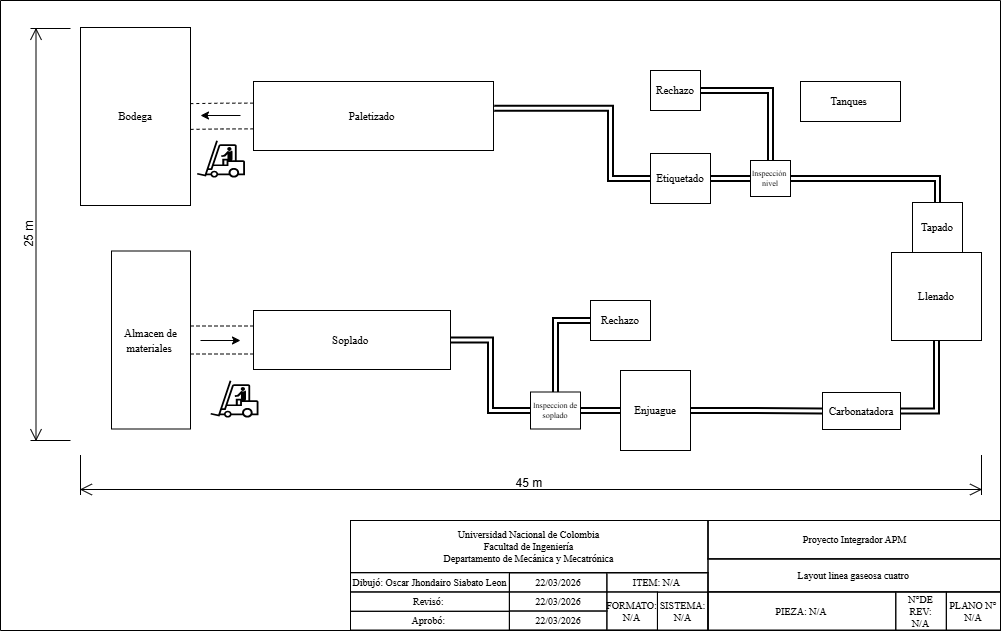

The diagram above was exported from draw.io. Its source (the exported page's mxGraphModel, read from the mxfile embedded in the PNG):
<mxGraphModel dx="419" dy="664" grid="1" gridSize="10" guides="1" tooltips="1" connect="1" arrows="1" fold="1" page="1" pageScale="1" pageWidth="827" pageHeight="1169" math="0" shadow="0">
  <root>
    <mxCell id="0" />
    <mxCell id="1" parent="0" />
    <mxCell id="mif8Gjw7OyrXb3EcMvxp-43" connectable="0" parent="1" style="group;fontFamily=Times New Roman;fontSize=8;strokeWidth=1;strokeColor=default;" value="" vertex="1">
      <mxGeometry height="110" width="650" x="1370" y="650" as="geometry" />
    </mxCell>
    <mxCell id="mif8Gjw7OyrXb3EcMvxp-44" parent="mif8Gjw7OyrXb3EcMvxp-43" style="rounded=0;whiteSpace=wrap;html=1;fillColor=none;strokeWidth=1;fontFamily=Times New Roman;fontSize=10;strokeColor=default;" value="" vertex="1">
      <mxGeometry height="109.72568578553616" width="650" as="geometry" />
    </mxCell>
    <mxCell id="mif8Gjw7OyrXb3EcMvxp-45" parent="mif8Gjw7OyrXb3EcMvxp-43" style="rounded=0;whiteSpace=wrap;html=1;fillColor=none;strokeWidth=1;fontFamily=Times New Roman;fontSize=10;strokeColor=default;" value="" vertex="1">
      <mxGeometry height="38.403990024937656" width="292.5" x="357.5" as="geometry" />
    </mxCell>
    <mxCell id="mif8Gjw7OyrXb3EcMvxp-46" parent="mif8Gjw7OyrXb3EcMvxp-43" style="rounded=0;whiteSpace=wrap;html=1;fillColor=none;strokeWidth=1;fontFamily=Times New Roman;fontSize=10;strokeColor=default;" value="" vertex="1">
      <mxGeometry height="57.60598503740649" width="357.5" y="52.11970074812968" as="geometry" />
    </mxCell>
    <mxCell id="mif8Gjw7OyrXb3EcMvxp-47" parent="mif8Gjw7OyrXb3EcMvxp-43" style="rounded=0;whiteSpace=wrap;html=1;fillColor=none;strokeWidth=1;fontFamily=Times New Roman;fontSize=10;strokeColor=default;" value="" vertex="1">
      <mxGeometry height="38.403990024937656" width="292.5" x="357.5" y="71.32169576059853" as="geometry" />
    </mxCell>
    <mxCell id="mif8Gjw7OyrXb3EcMvxp-48" parent="mif8Gjw7OyrXb3EcMvxp-43" style="rounded=0;whiteSpace=wrap;html=1;fillColor=none;strokeWidth=1;fontSize=10;fontFamily=Times New Roman;strokeColor=default;" value="Dibujó: Oscar Jhondairo Siabato Leon" vertex="1">
      <mxGeometry height="19.201995012468828" width="158.8888888888889" y="52.11970074812968" as="geometry" />
    </mxCell>
    <mxCell id="mif8Gjw7OyrXb3EcMvxp-49" parent="mif8Gjw7OyrXb3EcMvxp-43" style="rounded=0;whiteSpace=wrap;html=1;fillColor=none;strokeWidth=1;fontFamily=Times New Roman;fontSize=10;strokeColor=default;" value="Layout linea gaseosa cuatro&amp;nbsp;" vertex="1">
      <mxGeometry height="32.917705735660846" width="292.5" x="357.5" y="38.403990024937656" as="geometry" />
    </mxCell>
    <mxCell id="mif8Gjw7OyrXb3EcMvxp-50" parent="mif8Gjw7OyrXb3EcMvxp-43" style="rounded=0;whiteSpace=wrap;html=1;fillColor=none;strokeWidth=1;fontFamily=Times New Roman;fontSize=10;strokeColor=default;" value="&lt;font&gt;Universidad Nacional de Colombia&lt;br&gt;&lt;/font&gt;Facultad de Ingeniería&lt;br&gt;Departamento de Mecánica y Mecatrónica" vertex="1">
      <mxGeometry height="52.11970074812968" width="357.5" as="geometry" />
    </mxCell>
    <mxCell id="mif8Gjw7OyrXb3EcMvxp-51" parent="mif8Gjw7OyrXb3EcMvxp-43" style="rounded=0;whiteSpace=wrap;html=1;fillColor=none;strokeWidth=1;fontFamily=Times New Roman;fontSize=10;strokeColor=default;" value="Revisó:&amp;nbsp;" vertex="1">
      <mxGeometry height="19.201995012468828" width="158.8888888888889" y="71.59600997506234" as="geometry" />
    </mxCell>
    <mxCell id="mif8Gjw7OyrXb3EcMvxp-52" parent="mif8Gjw7OyrXb3EcMvxp-43" style="rounded=0;whiteSpace=wrap;html=1;fillColor=none;strokeWidth=1;fontFamily=Times New Roman;fontSize=10;strokeColor=default;" value="Aprobó:&amp;nbsp;" vertex="1">
      <mxGeometry height="19.201995012468828" width="158.8888888888889" y="90.79800498753119" as="geometry" />
    </mxCell>
    <mxCell id="mif8Gjw7OyrXb3EcMvxp-53" parent="mif8Gjw7OyrXb3EcMvxp-43" style="rounded=0;whiteSpace=wrap;html=1;fillColor=none;strokeWidth=1;fontFamily=Times New Roman;fontSize=10;strokeColor=default;" value="22/03/2026" vertex="1">
      <mxGeometry height="19.201995012468828" width="97.5" x="158.8888888888889" y="52.39401496259352" as="geometry" />
    </mxCell>
    <mxCell id="mif8Gjw7OyrXb3EcMvxp-54" parent="mif8Gjw7OyrXb3EcMvxp-43" style="rounded=0;whiteSpace=wrap;html=1;fillColor=none;strokeWidth=1;fontFamily=Times New Roman;fontSize=10;strokeColor=default;" value="22/03/2026" vertex="1">
      <mxGeometry height="19.201995012468828" width="97.5" x="158.8888888888889" y="71.32169576059853" as="geometry" />
    </mxCell>
    <mxCell id="mif8Gjw7OyrXb3EcMvxp-55" parent="mif8Gjw7OyrXb3EcMvxp-43" style="rounded=0;whiteSpace=wrap;html=1;fillColor=none;strokeWidth=1;fontFamily=Times New Roman;fontSize=10;strokeColor=default;" value="22/03/2026" vertex="1">
      <mxGeometry height="19.201995012468828" width="97.5" x="158.8888888888889" y="90.52369077306732" as="geometry" />
    </mxCell>
    <mxCell id="mif8Gjw7OyrXb3EcMvxp-56" parent="mif8Gjw7OyrXb3EcMvxp-43" style="rounded=0;whiteSpace=wrap;html=1;fillColor=none;strokeWidth=1;fontSize=10;fontFamily=Times New Roman;strokeColor=default;" value="Proyecto Integrador APM" vertex="1">
      <mxGeometry height="38.403990024937656" width="292.5" x="357.5" as="geometry" />
    </mxCell>
    <mxCell id="mif8Gjw7OyrXb3EcMvxp-57" parent="mif8Gjw7OyrXb3EcMvxp-43" style="rounded=0;whiteSpace=wrap;html=1;fillColor=none;strokeWidth=1;fontFamily=Times New Roman;fontSize=10;strokeColor=default;" value="PIEZA: N/A" vertex="1">
      <mxGeometry height="38.403990024937656" width="187.77777777777774" x="357.5" y="71.59600997506234" as="geometry" />
    </mxCell>
    <mxCell id="mif8Gjw7OyrXb3EcMvxp-58" parent="mif8Gjw7OyrXb3EcMvxp-43" style="rounded=0;whiteSpace=wrap;html=1;fillColor=none;strokeWidth=1;fontFamily=Times New Roman;fontSize=10;strokeColor=default;" value="N°DE REV:&lt;br&gt;N/A" vertex="1">
      <mxGeometry height="38.403990024937656" width="50.55555555555557" x="545.2777777777778" y="71.59600997506234" as="geometry" />
    </mxCell>
    <mxCell id="mif8Gjw7OyrXb3EcMvxp-59" parent="mif8Gjw7OyrXb3EcMvxp-43" style="rounded=0;whiteSpace=wrap;html=1;fillColor=none;strokeWidth=1;fontFamily=Times New Roman;fontSize=10;strokeColor=default;" value="PLANO N°&lt;br&gt;N/A" vertex="1">
      <mxGeometry height="38.403990024937656" width="54.16666666666664" x="595.8333333333333" y="71.59600997506234" as="geometry" />
    </mxCell>
    <mxCell id="mif8Gjw7OyrXb3EcMvxp-60" parent="mif8Gjw7OyrXb3EcMvxp-43" style="rounded=0;whiteSpace=wrap;html=1;fillColor=none;strokeWidth=1;fontFamily=Times New Roman;fontSize=10;strokeColor=default;" value="ITEM: N/A" vertex="1">
      <mxGeometry height="19.201995012468828" width="101.11111111111114" x="256.38888888888886" y="52.39401496259352" as="geometry" />
    </mxCell>
    <mxCell id="mif8Gjw7OyrXb3EcMvxp-61" parent="mif8Gjw7OyrXb3EcMvxp-43" style="rounded=0;whiteSpace=wrap;html=1;fillColor=none;strokeWidth=1;fontFamily=Times New Roman;fontSize=10;strokeColor=default;" value="FORMATO:&lt;br&gt;N/A" vertex="1">
      <mxGeometry height="38.403990024937656" width="50.55555555555557" x="256.38888888888886" y="71.32169576059853" as="geometry" />
    </mxCell>
    <mxCell id="mif8Gjw7OyrXb3EcMvxp-62" parent="mif8Gjw7OyrXb3EcMvxp-43" style="rounded=0;whiteSpace=wrap;html=1;fillColor=none;strokeWidth=1;fontFamily=Times New Roman;fontSize=10;strokeColor=default;" value="SISTEMA:&lt;br&gt;N/A" vertex="1">
      <mxGeometry height="38.403990024937656" width="50.55555555555557" x="306.9444444444445" y="71.59600997506234" as="geometry" />
    </mxCell>
    <mxCell id="mif8Gjw7OyrXb3EcMvxp-63" edge="1" parent="mif8Gjw7OyrXb3EcMvxp-43" source="mif8Gjw7OyrXb3EcMvxp-52" style="edgeStyle=orthogonalEdgeStyle;rounded=0;orthogonalLoop=1;jettySize=auto;html=1;exitX=0;exitY=1;exitDx=0;exitDy=0;endArrow=none;endFill=0;">
      <mxGeometry relative="1" as="geometry">
        <Array as="points">
          <mxPoint x="-350" y="110" />
          <mxPoint x="-350" y="-520" />
          <mxPoint x="650" y="-520" />
        </Array>
        <mxPoint x="650" as="targetPoint" />
      </mxGeometry>
    </mxCell>
    <mxCell id="mif8Gjw7OyrXb3EcMvxp-68" parent="1" style="shape=dimension;whiteSpace=wrap;html=1;align=center;points=[];verticalAlign=bottom;spacingBottom=3;labelBackgroundColor=none;" value="45 m&amp;nbsp;" vertex="1">
      <mxGeometry height="40" width="901" x="1100" y="584.5" as="geometry" />
    </mxCell>
    <mxCell id="mif8Gjw7OyrXb3EcMvxp-69" parent="1" style="shape=dimension;direction=south;whiteSpace=wrap;html=1;align=center;points=[];verticalAlign=top;labelBackgroundColor=none;horizontal=0;spacingTop=-15;" value="25 m" vertex="1">
      <mxGeometry height="412" width="40" x="1050" y="158" as="geometry" />
    </mxCell>
    <mxCell id="Is4TRu_6SEYr_qfP9n3a-5" parent="1" style="rounded=0;whiteSpace=wrap;html=1;fontFamily=Times New Roman;" value="&lt;font style=&quot;font-size: 11px;&quot;&gt;Bodega&lt;/font&gt;" vertex="1">
      <mxGeometry height="178" width="110" x="1100" y="157" as="geometry" />
    </mxCell>
    <mxCell id="Is4TRu_6SEYr_qfP9n3a-30" edge="1" parent="1" source="Is4TRu_6SEYr_qfP9n3a-6" style="edgeStyle=orthogonalEdgeStyle;rounded=0;orthogonalLoop=1;jettySize=auto;html=1;exitX=0;exitY=0.5;exitDx=0;exitDy=0;shape=link;strokeWidth=1;dashed=1;width=25.757575757575758;" target="Is4TRu_6SEYr_qfP9n3a-5">
      <mxGeometry relative="1" as="geometry" />
    </mxCell>
    <mxCell id="Is4TRu_6SEYr_qfP9n3a-6" parent="1" style="rounded=0;whiteSpace=wrap;html=1;fontFamily=Times New Roman;" value="&lt;font style=&quot;font-size: 11px;&quot;&gt;Paletizado&amp;nbsp;&lt;/font&gt;" vertex="1">
      <mxGeometry height="69" width="240" x="1273" y="211" as="geometry" />
    </mxCell>
    <mxCell id="Is4TRu_6SEYr_qfP9n3a-7" parent="1" style="rounded=0;whiteSpace=wrap;html=1;fontFamily=Times New Roman;" value="&lt;font style=&quot;font-size: 11px;&quot;&gt;Etiquetado&lt;/font&gt;" vertex="1">
      <mxGeometry height="50" width="60" x="1670" y="283" as="geometry" />
    </mxCell>
    <mxCell id="Is4TRu_6SEYr_qfP9n3a-27" edge="1" parent="1" source="Is4TRu_6SEYr_qfP9n3a-8" style="edgeStyle=orthogonalEdgeStyle;rounded=0;orthogonalLoop=1;jettySize=auto;html=1;exitX=0;exitY=0.5;exitDx=0;exitDy=0;entryX=1;entryY=0.5;entryDx=0;entryDy=0;shape=link;strokeWidth=2;" target="Is4TRu_6SEYr_qfP9n3a-7">
      <mxGeometry relative="1" as="geometry" />
    </mxCell>
    <mxCell id="Is4TRu_6SEYr_qfP9n3a-28" edge="1" parent="1" source="Is4TRu_6SEYr_qfP9n3a-8" style="edgeStyle=orthogonalEdgeStyle;rounded=0;orthogonalLoop=1;jettySize=auto;html=1;exitX=0.5;exitY=0;exitDx=0;exitDy=0;entryX=1;entryY=0.5;entryDx=0;entryDy=0;shape=link;strokeWidth=2;" target="Is4TRu_6SEYr_qfP9n3a-9">
      <mxGeometry relative="1" as="geometry" />
    </mxCell>
    <mxCell id="Is4TRu_6SEYr_qfP9n3a-8" parent="1" style="rounded=0;whiteSpace=wrap;html=1;fontFamily=Times New Roman;fontSize=8;" value="&lt;font&gt;Inspección&amp;nbsp; nivel&lt;/font&gt;" vertex="1">
      <mxGeometry height="36" width="40" x="1770" y="290" as="geometry" />
    </mxCell>
    <mxCell id="Is4TRu_6SEYr_qfP9n3a-9" parent="1" style="rounded=0;whiteSpace=wrap;html=1;fontFamily=Times New Roman;" value="&lt;font style=&quot;font-size: 11px;&quot;&gt;Rechazo&lt;/font&gt;" vertex="1">
      <mxGeometry height="40" width="50" x="1670" y="200" as="geometry" />
    </mxCell>
    <mxCell id="Is4TRu_6SEYr_qfP9n3a-25" edge="1" parent="1" source="Is4TRu_6SEYr_qfP9n3a-10" style="edgeStyle=orthogonalEdgeStyle;rounded=0;orthogonalLoop=1;jettySize=auto;html=1;exitX=1;exitY=0.5;exitDx=0;exitDy=0;entryX=0.5;entryY=1;entryDx=0;entryDy=0;shape=link;strokeWidth=2;" target="Is4TRu_6SEYr_qfP9n3a-12">
      <mxGeometry relative="1" as="geometry" />
    </mxCell>
    <mxCell id="Is4TRu_6SEYr_qfP9n3a-10" parent="1" style="rounded=0;whiteSpace=wrap;html=1;fontFamily=Times New Roman;" value="&lt;font style=&quot;font-size: 11px;&quot;&gt;Carbonatadora&lt;/font&gt;" vertex="1">
      <mxGeometry height="37" width="78" x="1842" y="522" as="geometry" />
    </mxCell>
    <mxCell id="Is4TRu_6SEYr_qfP9n3a-26" edge="1" parent="1" source="Is4TRu_6SEYr_qfP9n3a-11" style="edgeStyle=orthogonalEdgeStyle;rounded=0;orthogonalLoop=1;jettySize=auto;html=1;exitX=0.5;exitY=0;exitDx=0;exitDy=0;entryX=1;entryY=0.5;entryDx=0;entryDy=0;shape=link;strokeWidth=2;" target="Is4TRu_6SEYr_qfP9n3a-8">
      <mxGeometry relative="1" as="geometry" />
    </mxCell>
    <mxCell id="Is4TRu_6SEYr_qfP9n3a-11" parent="1" style="rounded=0;whiteSpace=wrap;html=1;fontFamily=Times New Roman;" value="&lt;span style=&quot;font-size: 11px;&quot;&gt;Tapado&lt;/span&gt;" vertex="1">
      <mxGeometry height="50" width="50" x="1932" y="332" as="geometry" />
    </mxCell>
    <mxCell id="Is4TRu_6SEYr_qfP9n3a-12" parent="1" style="rounded=0;whiteSpace=wrap;html=1;fontFamily=Times New Roman;" value="&lt;span style=&quot;font-size: 11px;&quot;&gt;Llenado&lt;/span&gt;" vertex="1">
      <mxGeometry height="88" width="90" x="1911" y="382" as="geometry" />
    </mxCell>
    <mxCell id="Is4TRu_6SEYr_qfP9n3a-13" parent="1" style="rounded=0;whiteSpace=wrap;html=1;fontFamily=Times New Roman;" value="&lt;font style=&quot;font-size: 11px;&quot;&gt;Tanques&amp;nbsp;&lt;/font&gt;" vertex="1">
      <mxGeometry height="40" width="100" x="1820" y="211" as="geometry" />
    </mxCell>
    <mxCell id="Is4TRu_6SEYr_qfP9n3a-24" edge="1" parent="1" source="Is4TRu_6SEYr_qfP9n3a-15" style="edgeStyle=orthogonalEdgeStyle;rounded=0;orthogonalLoop=1;jettySize=auto;html=1;exitX=1;exitY=0.5;exitDx=0;exitDy=0;entryX=0;entryY=0.5;entryDx=0;entryDy=0;shape=link;strokeWidth=2;" target="Is4TRu_6SEYr_qfP9n3a-10">
      <mxGeometry relative="1" as="geometry" />
    </mxCell>
    <mxCell id="Is4TRu_6SEYr_qfP9n3a-15" parent="1" style="rounded=0;whiteSpace=wrap;html=1;fontFamily=Times New Roman;" value="&lt;font style=&quot;font-size: 11px;&quot;&gt;Enjuague&lt;/font&gt;" vertex="1">
      <mxGeometry height="80" width="70" x="1640" y="500" as="geometry" />
    </mxCell>
    <mxCell id="Is4TRu_6SEYr_qfP9n3a-22" edge="1" parent="1" source="Is4TRu_6SEYr_qfP9n3a-16" style="edgeStyle=orthogonalEdgeStyle;rounded=0;orthogonalLoop=1;jettySize=auto;html=1;exitX=0.5;exitY=0;exitDx=0;exitDy=0;entryX=0;entryY=0.5;entryDx=0;entryDy=0;shape=link;strokeWidth=2;" target="Is4TRu_6SEYr_qfP9n3a-17">
      <mxGeometry relative="1" as="geometry" />
    </mxCell>
    <mxCell id="Is4TRu_6SEYr_qfP9n3a-23" edge="1" parent="1" source="Is4TRu_6SEYr_qfP9n3a-16" style="edgeStyle=orthogonalEdgeStyle;rounded=0;orthogonalLoop=1;jettySize=auto;html=1;exitX=1;exitY=0.5;exitDx=0;exitDy=0;shape=link;strokeWidth=2;" target="Is4TRu_6SEYr_qfP9n3a-15">
      <mxGeometry relative="1" as="geometry" />
    </mxCell>
    <mxCell id="Is4TRu_6SEYr_qfP9n3a-16" parent="1" style="rounded=0;whiteSpace=wrap;html=1;fontFamily=Times New Roman;fontSize=8;" value="&lt;font&gt;Inspeccion de soplado&lt;/font&gt;" vertex="1">
      <mxGeometry height="37" width="50" x="1550" y="521.5" as="geometry" />
    </mxCell>
    <mxCell id="Is4TRu_6SEYr_qfP9n3a-17" parent="1" style="rounded=0;whiteSpace=wrap;html=1;fontFamily=Times New Roman;" value="&lt;font style=&quot;font-size: 11px;&quot;&gt;Rechazo&lt;/font&gt;" vertex="1">
      <mxGeometry height="40" width="60" x="1610" y="430" as="geometry" />
    </mxCell>
    <mxCell id="Is4TRu_6SEYr_qfP9n3a-21" edge="1" parent="1" source="Is4TRu_6SEYr_qfP9n3a-18" style="edgeStyle=orthogonalEdgeStyle;rounded=0;orthogonalLoop=1;jettySize=auto;html=1;exitX=1;exitY=0.5;exitDx=0;exitDy=0;entryX=0;entryY=0.5;entryDx=0;entryDy=0;shape=link;strokeWidth=2;" target="Is4TRu_6SEYr_qfP9n3a-16">
      <mxGeometry relative="1" as="geometry" />
    </mxCell>
    <mxCell id="Is4TRu_6SEYr_qfP9n3a-18" parent="1" style="rounded=0;whiteSpace=wrap;html=1;fontFamily=Times New Roman;" value="&lt;font style=&quot;font-size: 11px;&quot;&gt;Soplado&amp;nbsp;&lt;/font&gt;" vertex="1">
      <mxGeometry height="59" width="197" x="1273" y="440" as="geometry" />
    </mxCell>
    <mxCell id="Is4TRu_6SEYr_qfP9n3a-20" edge="1" parent="1" source="Is4TRu_6SEYr_qfP9n3a-19" style="edgeStyle=orthogonalEdgeStyle;rounded=0;orthogonalLoop=1;jettySize=auto;html=1;exitX=1;exitY=0.5;exitDx=0;exitDy=0;entryX=0;entryY=0.5;entryDx=0;entryDy=0;shape=link;strokeWidth=1;dashed=1;width=28;" target="Is4TRu_6SEYr_qfP9n3a-18">
      <mxGeometry relative="1" as="geometry" />
    </mxCell>
    <mxCell id="Is4TRu_6SEYr_qfP9n3a-19" parent="1" style="rounded=0;whiteSpace=wrap;html=1;fontFamily=Times New Roman;" value="&lt;font style=&quot;font-size: 11px;&quot;&gt;Almacen de materiales&amp;nbsp;&lt;/font&gt;" vertex="1">
      <mxGeometry height="178" width="79" x="1131" y="380.5" as="geometry" />
    </mxCell>
    <mxCell id="Is4TRu_6SEYr_qfP9n3a-29" edge="1" parent="1" source="Is4TRu_6SEYr_qfP9n3a-7" style="edgeStyle=orthogonalEdgeStyle;rounded=0;orthogonalLoop=1;jettySize=auto;html=1;exitX=0;exitY=0.5;exitDx=0;exitDy=0;entryX=1.003;entryY=0.388;entryDx=0;entryDy=0;entryPerimeter=0;shape=link;strokeWidth=2;" target="Is4TRu_6SEYr_qfP9n3a-6">
      <mxGeometry relative="1" as="geometry">
        <Array as="points">
          <mxPoint x="1630" y="308" />
          <mxPoint x="1630" y="238" />
        </Array>
      </mxGeometry>
    </mxCell>
    <mxCell id="EaQGIcnFSOEuFBjYZNLz-1" parent="1" style="shape=mxgraph.signs.transportation.forklift;html=1;pointerEvents=1;fillColor=#000000;strokeColor=none;verticalLabelPosition=bottom;verticalAlign=top;align=center;sketch=0;rotation=0;" value="" vertex="1">
      <mxGeometry height="37" width="48" x="1230" y="510" as="geometry" />
    </mxCell>
    <mxCell id="EaQGIcnFSOEuFBjYZNLz-2" parent="1" style="shape=mxgraph.signs.transportation.forklift;html=1;pointerEvents=1;fillColor=#000000;strokeColor=none;verticalLabelPosition=bottom;verticalAlign=top;align=center;sketch=0;rotation=0;" value="" vertex="1">
      <mxGeometry height="37" width="48" x="1216.5" y="270" as="geometry" />
    </mxCell>
    <mxCell id="EaQGIcnFSOEuFBjYZNLz-3" edge="1" parent="1" style="endArrow=classic;html=1;rounded=0;" value="">
      <mxGeometry height="50" relative="1" width="50" as="geometry">
        <mxPoint x="1260" y="245" as="sourcePoint" />
        <mxPoint x="1220" y="245" as="targetPoint" />
      </mxGeometry>
    </mxCell>
    <mxCell id="EaQGIcnFSOEuFBjYZNLz-4" edge="1" parent="1" style="endArrow=classic;html=1;rounded=0;" value="">
      <mxGeometry height="50" relative="1" width="50" as="geometry">
        <mxPoint x="1220" y="470" as="sourcePoint" />
        <mxPoint x="1260" y="470" as="targetPoint" />
      </mxGeometry>
    </mxCell>
  </root>
</mxGraphModel>